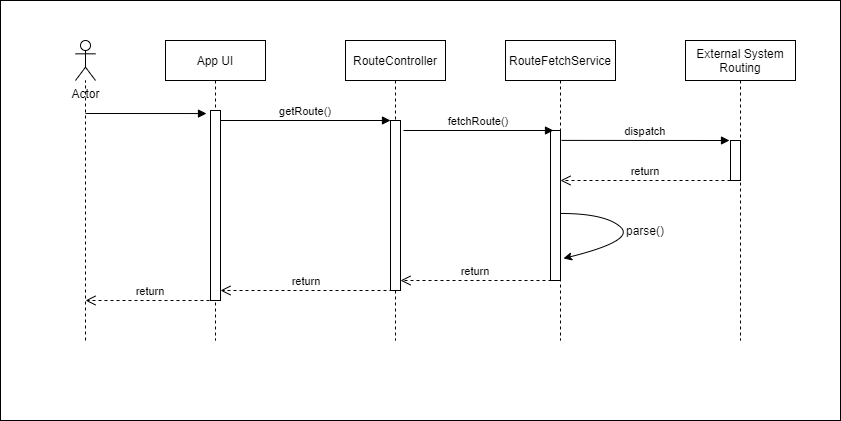

The diagram above was exported from draw.io. Its source (the exported page's mxGraphModel, read from the mxfile embedded in the PNG):
<mxGraphModel dx="1718" dy="450" grid="1" gridSize="10" guides="1" tooltips="1" connect="1" arrows="1" fold="1" page="1" pageScale="1" pageWidth="850" pageHeight="1100" math="0" shadow="0">
  <root>
    <mxCell id="0" />
    <mxCell id="1" parent="0" />
    <mxCell id="3nuBFxr9cyL0pnOWT2aG-1" value="App UI" style="shape=umlLifeline;perimeter=lifelinePerimeter;container=1;collapsible=0;recursiveResize=0;rounded=0;shadow=0;strokeWidth=1;" parent="1" vertex="1">
      <mxGeometry x="155" y="80" width="100" height="300" as="geometry" />
    </mxCell>
    <mxCell id="3nuBFxr9cyL0pnOWT2aG-2" value="" style="points=[];perimeter=orthogonalPerimeter;rounded=0;shadow=0;strokeWidth=1;" parent="3nuBFxr9cyL0pnOWT2aG-1" vertex="1">
      <mxGeometry x="45" y="70" width="10" height="190" as="geometry" />
    </mxCell>
    <mxCell id="3nuBFxr9cyL0pnOWT2aG-5" value="RouteController" style="shape=umlLifeline;perimeter=lifelinePerimeter;container=1;collapsible=0;recursiveResize=0;rounded=0;shadow=0;strokeWidth=1;" parent="1" vertex="1">
      <mxGeometry x="335" y="80" width="100" height="300" as="geometry" />
    </mxCell>
    <mxCell id="3nuBFxr9cyL0pnOWT2aG-6" value="" style="points=[];perimeter=orthogonalPerimeter;rounded=0;shadow=0;strokeWidth=1;" parent="3nuBFxr9cyL0pnOWT2aG-5" vertex="1">
      <mxGeometry x="45" y="80" width="10" height="170" as="geometry" />
    </mxCell>
    <mxCell id="3nuBFxr9cyL0pnOWT2aG-7" value="return" style="verticalAlign=bottom;endArrow=open;dashed=1;endSize=8;shadow=0;strokeWidth=1;exitX=0;exitY=1;exitDx=0;exitDy=0;exitPerimeter=0;" parent="1" source="hHDYwSvn7-SfidMt-QiL-10" target="hHDYwSvn7-SfidMt-QiL-7" edge="1">
      <mxGeometry relative="1" as="geometry">
        <mxPoint x="310" y="236" as="targetPoint" />
      </mxGeometry>
    </mxCell>
    <mxCell id="3nuBFxr9cyL0pnOWT2aG-8" value="getRoute()" style="verticalAlign=bottom;endArrow=block;entryX=0;entryY=0;shadow=0;strokeWidth=1;" parent="1" source="3nuBFxr9cyL0pnOWT2aG-2" target="3nuBFxr9cyL0pnOWT2aG-6" edge="1">
      <mxGeometry relative="1" as="geometry">
        <mxPoint x="310" y="160" as="sourcePoint" />
        <mxPoint as="offset" />
      </mxGeometry>
    </mxCell>
    <mxCell id="hHDYwSvn7-SfidMt-QiL-1" value="Actor" style="shape=umlActor;verticalLabelPosition=bottom;verticalAlign=top;html=1;outlineConnect=0;" vertex="1" parent="1">
      <mxGeometry x="65" y="80" width="20" height="40" as="geometry" />
    </mxCell>
    <mxCell id="hHDYwSvn7-SfidMt-QiL-2" value="" style="endArrow=none;dashed=1;html=1;" edge="1" parent="1" target="hHDYwSvn7-SfidMt-QiL-1">
      <mxGeometry width="50" height="50" relative="1" as="geometry">
        <mxPoint x="75" y="380" as="sourcePoint" />
        <mxPoint x="245" y="270" as="targetPoint" />
      </mxGeometry>
    </mxCell>
    <mxCell id="hHDYwSvn7-SfidMt-QiL-5" value="" style="verticalAlign=bottom;endArrow=block;entryX=-0.4;entryY=0.016;shadow=0;strokeWidth=1;entryDx=0;entryDy=0;entryPerimeter=0;" edge="1" parent="1" target="3nuBFxr9cyL0pnOWT2aG-2">
      <mxGeometry relative="1" as="geometry">
        <mxPoint x="75" y="153" as="sourcePoint" />
        <mxPoint x="390" y="170.0000000000001" as="targetPoint" />
        <mxPoint as="offset" />
        <Array as="points" />
      </mxGeometry>
    </mxCell>
    <mxCell id="hHDYwSvn7-SfidMt-QiL-6" value="RouteFetchService" style="shape=umlLifeline;perimeter=lifelinePerimeter;container=1;collapsible=0;recursiveResize=0;rounded=0;shadow=0;strokeWidth=1;" vertex="1" parent="1">
      <mxGeometry x="495" y="80" width="110" height="300" as="geometry" />
    </mxCell>
    <mxCell id="hHDYwSvn7-SfidMt-QiL-7" value="" style="points=[];perimeter=orthogonalPerimeter;rounded=0;shadow=0;strokeWidth=1;" vertex="1" parent="hHDYwSvn7-SfidMt-QiL-6">
      <mxGeometry x="45" y="90" width="10" height="150" as="geometry" />
    </mxCell>
    <mxCell id="hHDYwSvn7-SfidMt-QiL-12" value="" style="curved=1;endArrow=classic;html=1;entryX=1.3;entryY=0.853;entryDx=0;entryDy=0;entryPerimeter=0;exitX=1;exitY=0.553;exitDx=0;exitDy=0;exitPerimeter=0;" edge="1" parent="hHDYwSvn7-SfidMt-QiL-6" source="hHDYwSvn7-SfidMt-QiL-7" target="hHDYwSvn7-SfidMt-QiL-7">
      <mxGeometry width="50" height="50" relative="1" as="geometry">
        <mxPoint x="-130" y="220" as="sourcePoint" />
        <mxPoint x="-80" y="170" as="targetPoint" />
        <Array as="points">
          <mxPoint x="100" y="173" />
          <mxPoint x="130" y="200" />
        </Array>
      </mxGeometry>
    </mxCell>
    <mxCell id="hHDYwSvn7-SfidMt-QiL-8" value="fetchRoute()" style="verticalAlign=bottom;endArrow=block;shadow=0;strokeWidth=1;entryX=0.3;entryY=0;entryDx=0;entryDy=0;entryPerimeter=0;" edge="1" parent="1" target="hHDYwSvn7-SfidMt-QiL-7">
      <mxGeometry relative="1" as="geometry">
        <mxPoint x="393" y="170" as="sourcePoint" />
        <mxPoint x="539" y="169" as="targetPoint" />
        <mxPoint as="offset" />
      </mxGeometry>
    </mxCell>
    <mxCell id="hHDYwSvn7-SfidMt-QiL-9" value="External System&#10;Routing" style="shape=umlLifeline;perimeter=lifelinePerimeter;container=1;collapsible=0;recursiveResize=0;rounded=0;shadow=0;strokeWidth=1;" vertex="1" parent="1">
      <mxGeometry x="675" y="80" width="110" height="300" as="geometry" />
    </mxCell>
    <mxCell id="hHDYwSvn7-SfidMt-QiL-10" value="" style="points=[];perimeter=orthogonalPerimeter;rounded=0;shadow=0;strokeWidth=1;" vertex="1" parent="hHDYwSvn7-SfidMt-QiL-9">
      <mxGeometry x="45" y="100" width="10" height="40" as="geometry" />
    </mxCell>
    <mxCell id="hHDYwSvn7-SfidMt-QiL-11" value="dispatch" style="verticalAlign=bottom;endArrow=block;shadow=0;strokeWidth=1;entryX=-0.1;entryY=0;entryDx=0;entryDy=0;entryPerimeter=0;exitX=0.509;exitY=0.333;exitDx=0;exitDy=0;exitPerimeter=0;" edge="1" parent="1" source="hHDYwSvn7-SfidMt-QiL-6" target="hHDYwSvn7-SfidMt-QiL-10">
      <mxGeometry relative="1" as="geometry">
        <mxPoint x="399" y="180" as="sourcePoint" />
        <mxPoint x="553" y="180" as="targetPoint" />
        <mxPoint as="offset" />
      </mxGeometry>
    </mxCell>
    <mxCell id="hHDYwSvn7-SfidMt-QiL-13" value="parse()" style="text;html=1;strokeColor=none;fillColor=none;align=center;verticalAlign=middle;whiteSpace=wrap;rounded=0;" vertex="1" parent="1">
      <mxGeometry x="615" y="260" width="40" height="20" as="geometry" />
    </mxCell>
    <mxCell id="hHDYwSvn7-SfidMt-QiL-14" value="return" style="verticalAlign=bottom;endArrow=open;dashed=1;endSize=8;shadow=0;strokeWidth=1;exitX=0.1;exitY=1;exitDx=0;exitDy=0;exitPerimeter=0;" edge="1" parent="1" source="hHDYwSvn7-SfidMt-QiL-7" target="3nuBFxr9cyL0pnOWT2aG-6">
      <mxGeometry relative="1" as="geometry">
        <mxPoint x="390" y="286" as="targetPoint" />
        <mxPoint x="225" y="286" as="sourcePoint" />
      </mxGeometry>
    </mxCell>
    <mxCell id="hHDYwSvn7-SfidMt-QiL-15" value="return" style="verticalAlign=bottom;endArrow=open;dashed=1;endSize=8;shadow=0;strokeWidth=1;exitX=0.2;exitY=1;exitDx=0;exitDy=0;exitPerimeter=0;" edge="1" parent="1" source="3nuBFxr9cyL0pnOWT2aG-6" target="3nuBFxr9cyL0pnOWT2aG-2">
      <mxGeometry relative="1" as="geometry">
        <mxPoint x="390" y="286" as="targetPoint" />
        <mxPoint x="305" y="330" as="sourcePoint" />
      </mxGeometry>
    </mxCell>
    <mxCell id="hHDYwSvn7-SfidMt-QiL-16" value="return" style="verticalAlign=bottom;endArrow=open;dashed=1;endSize=8;shadow=0;strokeWidth=1;" edge="1" parent="1">
      <mxGeometry relative="1" as="geometry">
        <mxPoint x="75" y="340" as="targetPoint" />
        <mxPoint x="205" y="340" as="sourcePoint" />
      </mxGeometry>
    </mxCell>
    <mxCell id="hHDYwSvn7-SfidMt-QiL-19" value="" style="rounded=0;whiteSpace=wrap;html=1;fillColor=none;" vertex="1" parent="1">
      <mxGeometry x="-10" y="40" width="840" height="420" as="geometry" />
    </mxCell>
  </root>
</mxGraphModel>